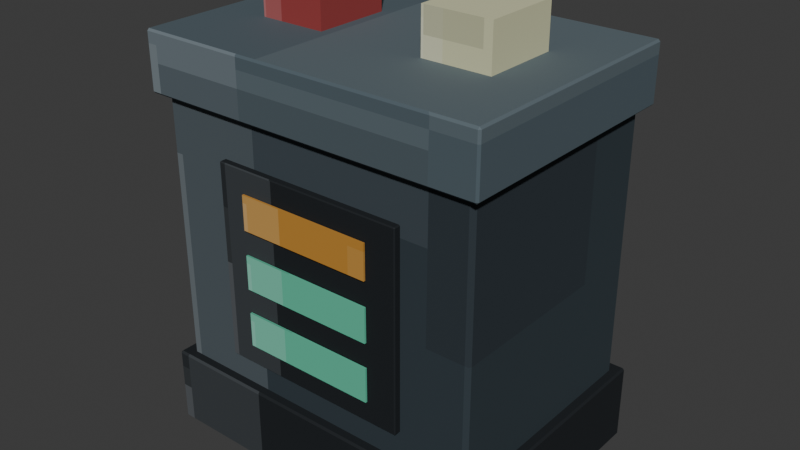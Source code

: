 # Source: battery.blend  (saved by Blender 5.2.44; exported with 4.5.12 LTS)
import bpy
from mathutils import Matrix  # noqa: F401  (used for matrix-valued properties, if any)

bpy.ops.wm.read_factory_settings(use_empty=True)
scene = bpy.context.scene
scene.name = 'Scene'

# ---- collections
col_collection = bpy.data.collections.new('Collection'); scene.collection.children.link(col_collection)

# ---- images (referenced by path relative to the original .blend; pixels are not part of the script)
import os
ASSET_DIR = os.environ.get("B2B_ASSET_DIR", "")  # directory of the original .blend (textures are referenced by path, not embedded)
HERE = os.path.dirname(os.path.abspath(__file__))  # packed textures are extracted next to this script under _unpacked/

def load_image(name, relpath, width, height, colorspace="sRGB"):
    """Load a texture the original file referenced (path relative to the .blend, or extracted next to this script)."""
    p = next((c for c in (os.path.join(HERE, relpath), os.path.join(ASSET_DIR, relpath)) if relpath and os.path.exists(c)), "")
    if p:
        img = bpy.data.images.load(p, check_existing=True)
        img.name = name
    else:  # same state as the original file: an image datablock whose file is absent (Cycles renders it pink)
        img = bpy.data.images.new(name, width, height)
        img.source = "FILE"
        img.filepath = "//" + (relpath or name)
    img.colorspace_settings.name = colorspace
    return img
img_battery_pixel_atlas = load_image('battery_pixel_atlas', '_unpacked/battery_pixel_atlas.5d6b3526.png', 112, 16, 'sRGB')

# ---- materials (node trees are filled in below, after node groups)
mat_battery_pixel_paint = bpy.data.materials.new('Battery pixel paint')

# ---- material node trees
mat_battery_pixel_paint.use_nodes = True; mat_battery_pixel_paint.node_tree.nodes.clear()
_N = mat_battery_pixel_paint.node_tree.nodes; _L = mat_battery_pixel_paint.node_tree.links
n0 = _N.new('ShaderNodeBsdfPrincipled'); n0.name = 'Principled BSDF'; n0.location = (-200, 100)
n0.inputs[1].default_value = 0.1
n0.inputs[2].default_value = 0.8
n0.inputs[10].default_value = 0.005
n1 = _N.new('ShaderNodeOutputMaterial'); n1.name = 'Material Output'; n1.location = (200, 100)
n2 = _N.new('ShaderNodeTexImage'); n2.name = 'Image Texture'; n2.location = (0, 0)
n2.image = img_battery_pixel_atlas
n2.interpolation = 'Closest'
_L.new(n0.outputs[0], n1.inputs[0])
_L.new(n2.outputs[0], n0.inputs[0])
n1.is_active_output = True

# ---- world
world_world = bpy.data.worlds.new('World'); scene.world = world_world
world_world.use_nodes = True; world_world.node_tree.nodes.clear()
_N = world_world.node_tree.nodes; _L = world_world.node_tree.links
n0 = _N.new('ShaderNodeOutputWorld'); n0.name = 'World Output'; n0.location = (200, 100)
n1 = _N.new('ShaderNodeBackground'); n1.name = 'Background'; n1.location = (-200, 100)
n1.inputs[0].default_value = (0.05088, 0.05088, 0.05088, 1.0)
_L.new(n1.outputs[0], n0.inputs[0])
n0.is_active_output = True
world_world.color = (0.05088, 0.05088, 0.05088)
world_world.sun_shadow_jitter_overblur = 0.0

# ---- meshes
me_cube = bpy.data.meshes.new('Cube')
me_cube.from_pydata([(-0.166, -0.116, -0.165), (-0.166, -0.12, -0.161), (-0.17, -0.116, -0.161), (-0.166, -0.12, 0.161), (-0.166, -0.116, 0.165), (-0.17, -0.116, 0.161), (-0.166, 0.116, -0.165), (-0.17, 0.116, -0.161), (-0.166, 0.12, -0.161), (-0.166, 0.116, 0.165), (-0.166, 0.12, 0.161), (-0.17, 0.116, 0.161), (0.166, -0.116, -0.165), (0.17, -0.116, -0.161), (0.166, -0.12, -0.161), (0.166, -0.116, 0.165), (0.166, -0.12, 0.161), (0.17, -0.116, 0.161), (0.166, 0.116, -0.165), (0.166, 0.12, -0.161), (0.17, 0.116, -0.161), (0.166, 0.116, 0.165), (0.17, 0.116, 0.161), (0.166, 0.12, 0.161)], [], [(0, 1, 2), (3, 4, 5), (6, 7, 8), (9, 10, 11), (12, 13, 14), (15, 16, 17), (18, 19, 20), (21, 22, 23), (6, 0, 2, 7), (1, 3, 5, 2), (4, 9, 11, 5), (10, 8, 7, 11), (18, 6, 8, 19), (9, 21, 23, 10), (22, 20, 19, 23), (12, 18, 20, 13), (21, 15, 17, 22), (16, 14, 13, 17), (0, 12, 14, 1), (15, 4, 3, 16), (6, 18, 12, 0), (2, 5, 11, 7), (14, 16, 3, 1), (21, 9, 4, 15), (8, 10, 23, 19), (20, 22, 17, 13)])
_uv = me_cube.uv_layers.new(name='UVMap')
_uv.uv.foreach_set('vector', [0.167, 0.7188, 0.167, 0.7225, 0.1666, 0.7188, 0.2298, 0.9424, 0.2302, 0.9424, 0.2298, 0.945, 0.167, 0.5037, 0.1666, 0.5037, 0.167, 0.5, 0.2302, 0.278, 0.2298, 0.2801, 0.2298, 0.2747, 0.198, 0.7188, 0.1987, 0.7188, 0.1984, 0.7238, 0.2304, 0.722, 0.2298, 0.7251, 0.2298, 0.7197, 0.198, 0.5037, 0.1984, 0.4987, 0.1987, 0.5037, 0.2304, 0.5021, 0.2298, 0.5037, 0.2298, 0.498, 0.167, 0.5037, 0.167, 0.7188, 0.1666, 0.7188, 0.1666, 0.5037, 0.1988, 0.055, 0.2298, 0.055, 0.2298, 0.05871, 0.1988, 0.05871, 0.2302, 0.05871, 0.2302, 0.278, 0.2298, 0.2747, 0.2298, 0.05871, 0.2298, 0.2801, 0.1988, 0.2801, 0.1988, 0.2738, 0.2298, 0.2747, 0.198, 0.5037, 0.167, 0.5037, 0.167, 0.5, 0.1984, 0.4987, 0.2302, 0.278, 0.2304, 0.5021, 0.2298, 0.498, 0.2298, 0.2801, 0.2298, 0.5037, 0.1987, 0.5037, 0.1984, 0.4987, 0.2298, 0.498, 0.198, 0.7188, 0.198, 0.5037, 0.1987, 0.5037, 0.1987, 0.7188, 0.2304, 0.5021, 0.2304, 0.722, 0.2298, 0.7197, 0.2298, 0.5037, 0.2298, 0.7251, 0.1984, 0.7238, 0.1987, 0.7188, 0.2298, 0.7197, 0.167, 0.7188, 0.198, 0.7188, 0.1984, 0.7238, 0.167, 0.7225, 0.2304, 0.722, 0.2302, 0.9424, 0.2298, 0.9424, 0.2298, 0.7251, 0.167, 0.5037, 0.198, 0.5037, 0.198, 0.7188, 0.167, 0.7188, 0.1988, 0.05871, 0.2298, 0.05871, 0.2298, 0.2747, 0.1988, 0.2738, 0.1984, 0.7238, 0.2298, 0.7251, 0.2298, 0.9424, 0.1988, 0.9424, 0.2304, 0.5021, 0.2616, 0.5037, 0.2616, 0.7188, 0.2304, 0.722, 0.1988, 0.2801, 0.2298, 0.2801, 0.2298, 0.498, 0.1984, 0.4987, 0.1987, 0.5037, 0.2298, 0.5037, 0.2298, 0.7197, 0.1987, 0.7188])
me_cube.materials.append(mat_battery_pixel_paint)
me_cube.update()
me_cube_001 = bpy.data.meshes.new('Cube.001')
me_cube_001.from_pydata([(-0.178, -0.128, -0.04), (-0.178, -0.13, -0.038), (-0.18, -0.128, -0.038), (-0.178, -0.13, 0.038), (-0.178, -0.128, 0.04), (-0.18, -0.128, 0.038), (-0.178, 0.128, -0.04), (-0.18, 0.128, -0.038), (-0.178, 0.13, -0.038), (-0.178, 0.128, 0.04), (-0.178, 0.13, 0.038), (-0.18, 0.128, 0.038), (0.178, -0.128, -0.04), (0.18, -0.128, -0.038), (0.178, -0.13, -0.038), (0.178, -0.128, 0.04), (0.178, -0.13, 0.038), (0.18, -0.128, 0.038), (0.178, 0.128, -0.04), (0.178, 0.13, -0.038), (0.18, 0.128, -0.038), (0.178, 0.128, 0.04), (0.18, 0.128, 0.038), (0.178, 0.13, 0.038)], [], [(0, 1, 2), (3, 4, 5), (6, 7, 8), (9, 10, 11), (12, 13, 14), (15, 16, 17), (18, 19, 20), (21, 22, 23), (6, 0, 2, 7), (1, 3, 5, 2), (4, 9, 11, 5), (10, 8, 7, 11), (18, 6, 8, 19), (9, 21, 23, 10), (22, 20, 19, 23), (12, 18, 20, 13), (21, 15, 17, 22), (16, 14, 13, 17), (0, 12, 14, 1), (15, 4, 3, 16), (6, 18, 12, 0), (2, 5, 11, 7), (14, 16, 3, 1), (21, 9, 4, 15), (8, 10, 23, 19), (20, 22, 17, 13)])
_uv = me_cube_001.uv_layers.new(name='UVMap')
_uv.uv.foreach_set('vector', [0.02393, 0.7208, 0.02393, 0.7225, 0.02375, 0.7208, 0.08653, 0.9438, 0.08732, 0.9438, 0.08653, 0.945, 0.02393, 0.5017, 0.02375, 0.5017, 0.02393, 0.5, 0.08732, 0.2778, 0.08653, 0.2787, 0.08653, 0.2762, 0.05536, 0.7208, 0.05613, 0.7208, 0.05584, 0.7231, 0.08741, 0.7223, 0.08653, 0.7237, 0.08653, 0.7212, 0.05536, 0.5017, 0.05584, 0.4994, 0.05613, 0.5017, 0.08741, 0.501, 0.08653, 0.5017, 0.08653, 0.4991, 0.02393, 0.5017, 0.02393, 0.7208, 0.02375, 0.7208, 0.02375, 0.5017, 0.05633, 0.055, 0.08653, 0.055, 0.08653, 0.05671, 0.05633, 0.05671, 0.08732, 0.05671, 0.08732, 0.2778, 0.08653, 0.2762, 0.08653, 0.05671, 0.08653, 0.2787, 0.05633, 0.2787, 0.05633, 0.2758, 0.08653, 0.2762, 0.05536, 0.5017, 0.02393, 0.5017, 0.02393, 0.5, 0.05584, 0.4994, 0.08732, 0.2778, 0.08741, 0.501, 0.08653, 0.4991, 0.08653, 0.2787, 0.08653, 0.5017, 0.05613, 0.5017, 0.05584, 0.4994, 0.08653, 0.4991, 0.05536, 0.7208, 0.05536, 0.5017, 0.05613, 0.5017, 0.05613, 0.7208, 0.08741, 0.501, 0.08741, 0.7223, 0.08653, 0.7212, 0.08653, 0.5017, 0.08653, 0.7237, 0.05584, 0.7231, 0.05613, 0.7208, 0.08653, 0.7212, 0.02393, 0.7208, 0.05536, 0.7208, 0.05584, 0.7231, 0.02393, 0.7225, 0.08741, 0.7223, 0.08732, 0.9438, 0.08653, 0.9438, 0.08653, 0.7237, 0.02393, 0.5017, 0.05536, 0.5017, 0.05536, 0.7208, 0.02393, 0.7208, 0.05633, 0.05671, 0.08653, 0.05671, 0.08653, 0.2762, 0.05633, 0.2758, 0.05584, 0.7231, 0.08653, 0.7237, 0.08653, 0.9438, 0.05633, 0.9438, 0.08741, 0.501, 0.1189, 0.5017, 0.1189, 0.7208, 0.08741, 0.7223, 0.05633, 0.2787, 0.08653, 0.2787, 0.08653, 0.4991, 0.05584, 0.4994, 0.05613, 0.5017, 0.08653, 0.5017, 0.08653, 0.7212, 0.05613, 0.7208])
me_cube_001.materials.append(mat_battery_pixel_paint)
me_cube_001.update()
me_cube_002 = bpy.data.meshes.new('Cube.002')
me_cube_002.from_pydata([(-0.178, -0.128, -0.03), (-0.178, -0.13, -0.028), (-0.18, -0.128, -0.028), (-0.178, -0.13, 0.028), (-0.178, -0.128, 0.03), (-0.18, -0.128, 0.028), (-0.178, 0.128, -0.03), (-0.18, 0.128, -0.028), (-0.178, 0.13, -0.028), (-0.178, 0.128, 0.03), (-0.178, 0.13, 0.028), (-0.18, 0.128, 0.028), (0.178, -0.128, -0.03), (0.18, -0.128, -0.028), (0.178, -0.13, -0.028), (0.178, -0.128, 0.03), (0.178, -0.13, 0.028), (0.18, -0.128, 0.028), (0.178, 0.128, -0.03), (0.178, 0.13, -0.028), (0.18, 0.128, -0.028), (0.178, 0.128, 0.03), (0.18, 0.128, 0.028), (0.178, 0.13, 0.028)], [], [(0, 1, 2), (3, 4, 5), (6, 7, 8), (9, 10, 11), (12, 13, 14), (15, 16, 17), (18, 19, 20), (21, 22, 23), (6, 0, 2, 7), (1, 3, 5, 2), (4, 9, 11, 5), (10, 8, 7, 11), (18, 6, 8, 19), (9, 21, 23, 10), (22, 20, 19, 23), (12, 18, 20, 13), (21, 15, 17, 22), (16, 14, 13, 17), (0, 12, 14, 1), (15, 4, 3, 16), (6, 18, 12, 0), (2, 5, 11, 7), (14, 16, 3, 1), (21, 9, 4, 15), (8, 10, 23, 19), (20, 22, 17, 13)])
_uv = me_cube_002.uv_layers.new(name='UVMap')
_uv.uv.foreach_set('vector', [0.3096, 0.7208, 0.3096, 0.7225, 0.3095, 0.7208, 0.372, 0.9438, 0.373, 0.9438, 0.372, 0.945, 0.3096, 0.5017, 0.3095, 0.5017, 0.3096, 0.5, 0.373, 0.2778, 0.372, 0.2787, 0.372, 0.2762, 0.3411, 0.7208, 0.342, 0.7208, 0.3417, 0.7231, 0.3731, 0.7223, 0.372, 0.7237, 0.372, 0.7212, 0.3411, 0.5017, 0.3417, 0.4994, 0.342, 0.5017, 0.3731, 0.501, 0.372, 0.5017, 0.372, 0.4991, 0.3096, 0.5017, 0.3096, 0.7208, 0.3095, 0.7208, 0.3095, 0.5017, 0.3423, 0.055, 0.372, 0.055, 0.372, 0.05671, 0.3423, 0.05671, 0.373, 0.05671, 0.373, 0.2778, 0.372, 0.2762, 0.372, 0.05671, 0.372, 0.2787, 0.3423, 0.2787, 0.3423, 0.2758, 0.372, 0.2762, 0.3411, 0.5017, 0.3096, 0.5017, 0.3096, 0.5, 0.3417, 0.4994, 0.373, 0.2778, 0.3731, 0.501, 0.372, 0.4991, 0.372, 0.2787, 0.372, 0.5017, 0.342, 0.5017, 0.3417, 0.4994, 0.372, 0.4991, 0.3411, 0.7208, 0.3411, 0.5017, 0.342, 0.5017, 0.342, 0.7208, 0.3731, 0.501, 0.3731, 0.7223, 0.372, 0.7212, 0.372, 0.5017, 0.372, 0.7237, 0.3417, 0.7231, 0.342, 0.7208, 0.372, 0.7212, 0.3096, 0.7208, 0.3411, 0.7208, 0.3417, 0.7231, 0.3096, 0.7225, 0.3731, 0.7223, 0.373, 0.9438, 0.372, 0.9438, 0.372, 0.7237, 0.3096, 0.5017, 0.3411, 0.5017, 0.3411, 0.7208, 0.3096, 0.7208, 0.3423, 0.05671, 0.372, 0.05671, 0.372, 0.2762, 0.3423, 0.2758, 0.3417, 0.7231, 0.372, 0.7237, 0.372, 0.9438, 0.3423, 0.9438, 0.3731, 0.501, 0.4046, 0.5017, 0.4046, 0.7208, 0.3731, 0.7223, 0.3423, 0.2787, 0.372, 0.2787, 0.372, 0.4991, 0.3417, 0.4994, 0.342, 0.5017, 0.372, 0.5017, 0.372, 0.7212, 0.342, 0.7208])
me_cube_002.materials.append(mat_battery_pixel_paint)
me_cube_002.update()
me_cube_003 = bpy.data.meshes.new('Cube.003')
me_cube_003.from_pydata([(-0.099, -0.009, -0.1), (-0.099, -0.01, -0.099), (-0.1, -0.009, -0.099), (-0.099, -0.01, 0.099), (-0.099, -0.009, 0.1), (-0.1, -0.009, 0.099), (-0.099, 0.009, -0.1), (-0.1, 0.009, -0.099), (-0.099, 0.01, -0.099), (-0.099, 0.009, 0.1), (-0.099, 0.01, 0.099), (-0.1, 0.009, 0.099), (0.099, -0.009, -0.1), (0.1, -0.009, -0.099), (0.099, -0.01, -0.099), (0.099, -0.009, 0.1), (0.099, -0.01, 0.099), (0.1, -0.009, 0.099), (0.099, 0.009, -0.1), (0.099, 0.01, -0.099), (0.1, 0.009, -0.099), (0.099, 0.009, 0.1), (0.1, 0.009, 0.099), (0.099, 0.01, 0.099)], [], [(0, 1, 2), (3, 4, 5), (6, 7, 8), (9, 10, 11), (12, 13, 14), (15, 16, 17), (18, 19, 20), (21, 22, 23), (6, 0, 2, 7), (1, 3, 5, 2), (4, 9, 11, 5), (10, 8, 7, 11), (18, 6, 8, 19), (9, 21, 23, 10), (22, 20, 19, 23), (12, 18, 20, 13), (21, 15, 17, 22), (16, 14, 13, 17), (0, 12, 14, 1), (15, 4, 3, 16), (6, 18, 12, 0), (2, 5, 11, 7), (14, 16, 3, 1), (21, 9, 4, 15), (8, 10, 23, 19), (20, 22, 17, 13)])
_uv = me_cube_003.uv_layers.new(name='UVMap')
_uv.uv.foreach_set('vector', [0.02391, 0.7114, 0.02391, 0.7225, 0.02375, 0.7114, 0.08716, 0.9439, 0.08732, 0.9439, 0.08716, 0.945, 0.02391, 0.5111, 0.02375, 0.5111, 0.02391, 0.5, 0.08732, 0.2745, 0.08716, 0.2786, 0.08716, 0.2692, 0.05538, 0.7114, 0.05565, 0.7114, 0.05554, 0.7231, 0.0874, 0.7175, 0.08716, 0.7236, 0.08716, 0.7142, 0.05538, 0.5111, 0.05554, 0.4994, 0.05565, 0.5111, 0.0874, 0.5081, 0.08716, 0.5111, 0.08716, 0.4992, 0.02391, 0.5111, 0.02391, 0.7114, 0.02375, 0.7114, 0.02375, 0.5111, 0.05569, 0.055, 0.08716, 0.055, 0.08716, 0.06613, 0.05569, 0.06613, 0.08732, 0.06613, 0.08732, 0.2745, 0.08716, 0.2692, 0.08716, 0.06613, 0.08716, 0.2786, 0.05569, 0.2786, 0.05569, 0.2664, 0.08716, 0.2692, 0.05538, 0.5111, 0.02391, 0.5111, 0.02391, 0.5, 0.05554, 0.4994, 0.08732, 0.2745, 0.0874, 0.5081, 0.08716, 0.4992, 0.08716, 0.2786, 0.08716, 0.5111, 0.05565, 0.5111, 0.05554, 0.4994, 0.08716, 0.4992, 0.05538, 0.7114, 0.05538, 0.5111, 0.05565, 0.5111, 0.05565, 0.7114, 0.0874, 0.5081, 0.0874, 0.7175, 0.08716, 0.7142, 0.08716, 0.5111, 0.08716, 0.7236, 0.05554, 0.7231, 0.05565, 0.7114, 0.08716, 0.7142, 0.02391, 0.7114, 0.05538, 0.7114, 0.05554, 0.7231, 0.02391, 0.7225, 0.0874, 0.7175, 0.08732, 0.9439, 0.08716, 0.9439, 0.08716, 0.7236, 0.02391, 0.5111, 0.05538, 0.5111, 0.05538, 0.7114, 0.02391, 0.7114, 0.05569, 0.06613, 0.08716, 0.06613, 0.08716, 0.2692, 0.05569, 0.2664, 0.05554, 0.7231, 0.08716, 0.7236, 0.08716, 0.9439, 0.05569, 0.9439, 0.0874, 0.5081, 0.1189, 0.5111, 0.1189, 0.7114, 0.0874, 0.7175, 0.05569, 0.2786, 0.08716, 0.2786, 0.08716, 0.4992, 0.05554, 0.4994, 0.05565, 0.5111, 0.08716, 0.5111, 0.08716, 0.7142, 0.05565, 0.7114])
me_cube_003.materials.append(mat_battery_pixel_paint)
me_cube_003.update()
me_cube_004 = bpy.data.meshes.new('Cube.004')
me_cube_004.from_pydata([(-0.07, -0.001, -0.0175), (-0.07, -0.001, 0.0175), (-0.07, 0.001, -0.0175), (-0.07, 0.001, 0.0175), (0.07, -0.001, -0.0175), (0.07, -0.001, 0.0175), (0.07, 0.001, -0.0175), (0.07, 0.001, 0.0175)], [], [(0, 1, 3, 2), (2, 3, 7, 6), (6, 7, 5, 4), (4, 5, 1, 0), (2, 6, 4, 0), (7, 3, 1, 5)])
_uv = me_cube_004.uv_layers.new(name='UVMap')
_uv.uv.foreach_set('vector', [0.7698, 0.055, 0.8016, 0.055, 0.8016, 0.2775, 0.7698, 0.2775, 0.7698, 0.2775, 0.8016, 0.2775, 0.8016, 0.5, 0.7698, 0.5, 0.7698, 0.5, 0.8016, 0.5, 0.8016, 0.7225, 0.7698, 0.7225, 0.7698, 0.7225, 0.8016, 0.7225, 0.8016, 0.945, 0.7698, 0.945, 0.738, 0.5, 0.7698, 0.5, 0.7698, 0.7225, 0.738, 0.7225, 0.8016, 0.5, 0.8334, 0.5, 0.8334, 0.7225, 0.8016, 0.7225])
me_cube_004.materials.append(mat_battery_pixel_paint)
me_cube_004.update()
me_cube_005 = bpy.data.meshes.new('Cube.005')
me_cube_005.from_pydata([(-0.07, -0.001, -0.0175), (-0.07, -0.001, 0.0175), (-0.07, 0.001, -0.0175), (-0.07, 0.001, 0.0175), (0.07, -0.001, -0.0175), (0.07, -0.001, 0.0175), (0.07, 0.001, -0.0175), (0.07, 0.001, 0.0175)], [], [(0, 1, 3, 2), (2, 3, 7, 6), (6, 7, 5, 4), (4, 5, 1, 0), (2, 6, 4, 0), (7, 3, 1, 5)])
_uv = me_cube_005.uv_layers.new(name='UVMap')
_uv.uv.foreach_set('vector', [0.7698, 0.055, 0.8016, 0.055, 0.8016, 0.2775, 0.7698, 0.2775, 0.7698, 0.2775, 0.8016, 0.2775, 0.8016, 0.5, 0.7698, 0.5, 0.7698, 0.5, 0.8016, 0.5, 0.8016, 0.7225, 0.7698, 0.7225, 0.7698, 0.7225, 0.8016, 0.7225, 0.8016, 0.945, 0.7698, 0.945, 0.738, 0.5, 0.7698, 0.5, 0.7698, 0.7225, 0.738, 0.7225, 0.8016, 0.5, 0.8334, 0.5, 0.8334, 0.7225, 0.8016, 0.7225])
me_cube_005.materials.append(mat_battery_pixel_paint)
me_cube_005.update()
me_cube_006 = bpy.data.meshes.new('Cube.006')
me_cube_006.from_pydata([(-0.07, -0.001, -0.0175), (-0.07, -0.001, 0.0175), (-0.07, 0.001, -0.0175), (-0.07, 0.001, 0.0175), (0.07, -0.001, -0.0175), (0.07, -0.001, 0.0175), (0.07, 0.001, -0.0175), (0.07, 0.001, 0.0175)], [], [(0, 1, 3, 2), (2, 3, 7, 6), (6, 7, 5, 4), (4, 5, 1, 0), (2, 6, 4, 0), (7, 3, 1, 5)])
_uv = me_cube_006.uv_layers.new(name='UVMap')
_uv.uv.foreach_set('vector', [0.4841, 0.055, 0.5159, 0.055, 0.5159, 0.2775, 0.4841, 0.2775, 0.4841, 0.2775, 0.5159, 0.2775, 0.5159, 0.5, 0.4841, 0.5, 0.4841, 0.5, 0.5159, 0.5, 0.5159, 0.7225, 0.4841, 0.7225, 0.4841, 0.7225, 0.5159, 0.7225, 0.5159, 0.945, 0.4841, 0.945, 0.4523, 0.5, 0.4841, 0.5, 0.4841, 0.7225, 0.4523, 0.7225, 0.5159, 0.5, 0.5477, 0.5, 0.5477, 0.7225, 0.5159, 0.7225])
me_cube_006.materials.append(mat_battery_pixel_paint)
me_cube_006.update()
me_cube_007 = bpy.data.meshes.new('Cube.007')
me_cube_007.from_pydata([(-0.035, -0.04, -0.025), (-0.035, -0.04, 0.025), (-0.035, 0.04, -0.025), (-0.035, 0.04, 0.025), (0.035, -0.04, -0.025), (0.035, -0.04, 0.025), (0.035, 0.04, -0.025), (0.035, 0.04, 0.025)], [], [(0, 1, 3, 2), (2, 3, 7, 6), (6, 7, 5, 4), (4, 5, 1, 0), (2, 6, 4, 0), (7, 3, 1, 5)])
_uv = me_cube_007.uv_layers.new(name='UVMap')
_uv.uv.foreach_set('vector', [0.627, 0.055, 0.6587, 0.055, 0.6587, 0.2775, 0.627, 0.2775, 0.627, 0.2775, 0.6587, 0.2775, 0.6587, 0.5, 0.627, 0.5, 0.627, 0.5, 0.6587, 0.5, 0.6587, 0.7225, 0.627, 0.7225, 0.627, 0.7225, 0.6587, 0.7225, 0.6587, 0.945, 0.627, 0.945, 0.5952, 0.5, 0.627, 0.5, 0.627, 0.7225, 0.5952, 0.7225, 0.6587, 0.5, 0.6905, 0.5, 0.6905, 0.7225, 0.6587, 0.7225])
me_cube_007.materials.append(mat_battery_pixel_paint)
me_cube_007.update()
me_cube_008 = bpy.data.meshes.new('Cube.008')
me_cube_008.from_pydata([(-0.035, -0.04, -0.025), (-0.035, -0.04, 0.025), (-0.035, 0.04, -0.025), (-0.035, 0.04, 0.025), (0.035, -0.04, -0.025), (0.035, -0.04, 0.025), (0.035, 0.04, -0.025), (0.035, 0.04, 0.025)], [], [(0, 1, 3, 2), (2, 3, 7, 6), (6, 7, 5, 4), (4, 5, 1, 0), (2, 6, 4, 0), (7, 3, 1, 5)])
_uv = me_cube_008.uv_layers.new(name='UVMap')
_uv.uv.foreach_set('vector', [0.9127, 0.055, 0.9445, 0.055, 0.9445, 0.2775, 0.9127, 0.2775, 0.9127, 0.2775, 0.9445, 0.2775, 0.9445, 0.5, 0.9127, 0.5, 0.9127, 0.5, 0.9445, 0.5, 0.9445, 0.7225, 0.9127, 0.7225, 0.9127, 0.7225, 0.9445, 0.7225, 0.9445, 0.945, 0.9127, 0.945, 0.8809, 0.5, 0.9127, 0.5, 0.9127, 0.7225, 0.8809, 0.7225, 0.9445, 0.5, 0.9762, 0.5, 0.9762, 0.7225, 0.9445, 0.7225])
me_cube_008.materials.append(mat_battery_pixel_paint)
me_cube_008.update()

# ---- objects
ob_batterybody = bpy.data.objects.new('BatteryBody', me_cube)
ob_bottomcap = bpy.data.objects.new('BottomCap', me_cube_001)
ob_topcap = bpy.data.objects.new('TopCap', me_cube_002)
ob_chargerecess = bpy.data.objects.new('ChargeRecess', me_cube_003)
ob_chargebar_1 = bpy.data.objects.new('ChargeBar_1', me_cube_004)
ob_chargebar_2 = bpy.data.objects.new('ChargeBar_2', me_cube_005)
ob_chargebar_3 = bpy.data.objects.new('ChargeBar_3', me_cube_006)
ob_positiveterminal = bpy.data.objects.new('PositiveTerminal', me_cube_007)
ob_negativeterminal = bpy.data.objects.new('NegativeTerminal', me_cube_008)

# ---- transforms, parenting, visibility, modifiers, constraints
ob_batterybody.location = (0.0, 0.0, 0.205)
ob_bottomcap.location = (0.0, 0.0, 0.04)
ob_topcap.location = (0.0, 0.0, 0.385)
ob_chargerecess.location = (0.0, -0.117, 0.21)
ob_chargebar_1.location = (0.0, -0.129, 0.15)
ob_chargebar_2.location = (0.0, -0.129, 0.21)
ob_chargebar_3.location = (0.0, -0.129, 0.27)
ob_positiveterminal.location = (-0.09, 0.0, 0.435)
ob_negativeterminal.location = (0.09, 0.0, 0.435)

# ---- collection membership
col_collection.objects.link(ob_batterybody)
col_collection.objects.link(ob_bottomcap)
col_collection.objects.link(ob_topcap)
col_collection.objects.link(ob_chargerecess)
col_collection.objects.link(ob_chargebar_1)
col_collection.objects.link(ob_chargebar_2)
col_collection.objects.link(ob_chargebar_3)
col_collection.objects.link(ob_positiveterminal)
col_collection.objects.link(ob_negativeterminal)

# ---- scene / render settings (as saved in the file)
scene.frame_start = 1; scene.frame_end = 250; scene.frame_set(1)
scene.render.engine = 'BLENDER_EEVEE_NEXT'
scene.render.bake_bias = 0.0
scene.render.bake_samples = 0
scene.render.compositor_device = 'GPU'
scene.eevee.use_volume_custom_range = False
scene.eevee.fast_gi_thickness_near = 0.1
scene.eevee.fast_gi_thickness_far = 0.0
scene.eevee.ray_tracing_options.screen_trace_thickness = 0.1
bpy.context.view_layer.update()

# ---- added for rendering (the .blend has no active camera and no usable light): camera, sun
cam_auto = bpy.data.cameras.new('AutoCamera')
cam_auto.lens = 50.0
cam_auto.sensor_width = 36.0
cam_auto.clip_end = 1000.0
ob_auto_camera = bpy.data.objects.new('AutoCamera', cam_auto)
scene.collection.objects.link(ob_auto_camera)
ob_auto_camera.location = (0.591565, -0.709878, 0.703252)
ob_auto_camera.rotation_euler = (1.09748, -7.21219e-08, 0.694738)
scene.camera = ob_auto_camera
light_auto_sun = bpy.data.lights.new('AutoSun', 'SUN')
light_auto_sun.energy = 3.0
light_auto_sun.angle = 0.0523599
ob_auto_sun = bpy.data.objects.new('AutoSun', light_auto_sun)
scene.collection.objects.link(ob_auto_sun)
ob_auto_sun.rotation_euler = (0.872665, 0.174533, 0.523599)
bpy.context.view_layer.update()
